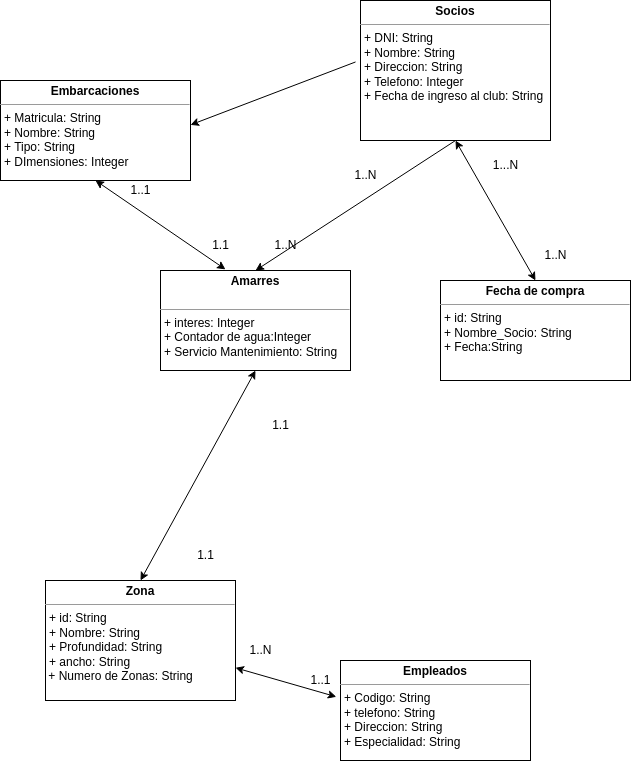

The diagram above was exported from draw.io. Its source (the exported page's mxGraphModel, read from the mxfile embedded in the PNG):
<mxGraphModel dx="1155" dy="635" grid="1" gridSize="10" guides="1" tooltips="1" connect="1" arrows="1" fold="1" page="1" pageScale="1" pageWidth="850" pageHeight="1100" background="#FFFFFF" math="0" shadow="0">
  <root>
    <mxCell id="0" />
    <mxCell id="1" parent="0" />
    <mxCell id="3" value="&lt;p style=&quot;margin:0px;margin-top:4px;text-align:center;&quot;&gt;&lt;b&gt;Amarres&lt;/b&gt;&lt;/p&gt;&lt;span style=&quot;color: rgba(0, 0, 0, 0); font-family: monospace; font-size: 0px;&quot;&gt;%3CmxGraphModel%3E%3Croot%3E%3CmxCell%20id%3D%220%22%2F%3E%3CmxCell%20id%3D%221%22%20parent%3D%220%22%2F%3E%3CmxCell%20id%3D%222%22%20value%3D%22%26lt%3Bp%20style%3D%26quot%3Bmargin%3A0px%3Bmargin-top%3A4px%3Btext-align%3Acenter%3B%26quot%3B%26gt%3B%26lt%3Bb%26gt%3BDoctor%26lt%3B%2Fb%26gt%3B%26lt%3B%2Fp%26gt%3B%26lt%3Bhr%20size%3D%26quot%3B1%26quot%3B%26gt%3B%26lt%3Bp%20style%3D%26quot%3Bborder-color%3A%20var(--border-color)%3B%20margin%3A%200px%200px%200px%204px%3B%26quot%3B%26gt%3B%2B%20id%3A%20String%26lt%3B%2Fp%26gt%3B%26lt%3Bp%20style%3D%26quot%3Bborder-color%3A%20var(--border-color)%3B%20margin%3A%200px%200px%200px%204px%3B%26quot%3B%26gt%3B%2B%20Nombre%3A%20String%26lt%3B%2Fp%26gt%3B%26lt%3Bp%20style%3D%26quot%3Bborder-color%3A%20var(--border-color)%3B%20margin%3A%200px%200px%200px%204px%3B%26quot%3B%26gt%3B%2B%20Direccion%3A%20String%26lt%3B%2Fp%26gt%3B%26lt%3Bp%20style%3D%26quot%3Bborder-color%3A%20var(--border-color)%3B%20margin%3A%200px%200px%200px%204px%3B%26quot%3B%26gt%3B%2B%20Tipo%20de%20doctor%3A%20String%26lt%3B%2Fp%26gt%3B%26lt%3Bhr%20size%3D%26quot%3B1%26quot%3B%26gt%3B%26lt%3Bp%20style%3D%26quot%3Bborder-color%3A%20var(--border-color)%3B%20margin%3A%200px%200px%200px%204px%3B%26quot%3B%26gt%3B%26lt%3Bspan%20style%3D%26quot%3Bborder-color%3A%20var(--border-color)%3B%20background-color%3A%20initial%3B%26quot%3B%26gt%3B%2B%20hace%20chequeo()%3A%20Void%26lt%3B%2Fspan%26gt%3B%26lt%3B%2Fp%26gt%3B%26lt%3Bp%20style%3D%26quot%3Bborder-color%3A%20var(--border-color)%3B%20margin%3A%200px%200px%200px%204px%3B%26quot%3B%26gt%3B%26lt%3Bspan%20style%3D%26quot%3Bborder-color%3A%20var(--border-color)%3B%20background-color%3A%20initial%3B%26quot%3B%26gt%3B%2B%20preescribe%20medicina()%3A%20Void%26lt%3Bbr%26gt%3B%26lt%3B%2Fspan%26gt%3B%26lt%3B%2Fp%26gt%3B%26lt%3Bp%20style%3D%26quot%3Bborder-color%3A%20var(--border-color)%3B%20margin%3A%200px%200px%200px%204px%3B%26quot%3B%26gt%3B%26lt%3Bspan%20style%3D%26quot%3Bborder-color%3A%20var(--border-color)%3B%20background-color%3A%20initial%3B%26quot%3B%26gt%3B%2B%20Hace%20operacion()%3A%20Void%26lt%3Bbr%26gt%3B%26lt%3B%2Fspan%26gt%3B%26lt%3B%2Fp%26gt%3B%26lt%3Bp%20style%3D%26quot%3Bborder-color%3A%20var(--border-color)%3B%20margin%3A%200px%200px%200px%204px%3B%26quot%3B%26gt%3B%26lt%3Bspan%20style%3D%26quot%3Bborder-color%3A%20var(--border-color)%3B%20background-color%3A%20initial%3B%26quot%3B%26gt%3B%26lt%3Bbr%26gt%3B%26lt%3B%2Fspan%26gt%3B%26lt%3B%2Fp%26gt%3B%22%20style%3D%22verticalAlign%3Dtop%3Balign%3Dleft%3Boverflow%3Dfill%3BfontSize%3D12%3BfontFamily%3DHelvetica%3Bhtml%3D1%3B%22%20vertex%3D%221%22%20parent%3D%221%22%3E%3CmxGeometry%20x%3D%2270%22%20y%3D%22420%22%20width%3D%22190%22%20height%3D%22180%22%20as%3D%22geometry%22%2F%3E%3C%2FmxCell%3E%3C%2Froot%3E%3C%2FmxGraphModel%3E&lt;/span&gt;&lt;hr size=&quot;1&quot;&gt;&lt;p style=&quot;border-color: var(--border-color); margin: 0px 0px 0px 4px;&quot;&gt;+ interes: Integer&lt;/p&gt;&lt;p style=&quot;border-color: var(--border-color); margin: 0px 0px 0px 4px;&quot;&gt;+ Contador de agua:Integer&amp;nbsp;&lt;/p&gt;&lt;p style=&quot;border-color: var(--border-color); margin: 0px 0px 0px 4px;&quot;&gt;+ Servicio Mantenimiento: String&lt;/p&gt;&lt;p style=&quot;border-color: var(--border-color); margin: 0px 0px 0px 4px;&quot;&gt;&lt;br&gt;&lt;/p&gt;&lt;p style=&quot;border-color: var(--border-color); margin: 0px 0px 0px 4px;&quot;&gt;&lt;span style=&quot;border-color: var(--border-color); background-color: initial;&quot;&gt;&lt;br&gt;&lt;/span&gt;&lt;/p&gt;" style="verticalAlign=top;align=left;overflow=fill;fontSize=12;fontFamily=Helvetica;html=1;" parent="1" vertex="1">
      <mxGeometry x="400" y="360" width="190" height="100" as="geometry" />
    </mxCell>
    <mxCell id="15" value="&lt;p style=&quot;margin:0px;margin-top:4px;text-align:center;&quot;&gt;&lt;b&gt;Embarcaciones&lt;/b&gt;&lt;/p&gt;&lt;hr size=&quot;1&quot;&gt;&lt;p style=&quot;border-color: var(--border-color); margin: 0px 0px 0px 4px;&quot;&gt;+ Matricula: String&lt;/p&gt;&lt;p style=&quot;border-color: var(--border-color); margin: 0px 0px 0px 4px;&quot;&gt;+ Nombre: String&lt;/p&gt;&lt;p style=&quot;border-color: var(--border-color); margin: 0px 0px 0px 4px;&quot;&gt;+ Tipo: String&lt;/p&gt;&lt;p style=&quot;border-color: var(--border-color); margin: 0px 0px 0px 4px;&quot;&gt;+ DImensiones: Integer&lt;/p&gt;&lt;p style=&quot;border-color: var(--border-color); margin: 0px 0px 0px 4px;&quot;&gt;&lt;br&gt;&lt;/p&gt;&lt;p style=&quot;border-color: var(--border-color); margin: 0px 0px 0px 4px;&quot;&gt;&lt;span style=&quot;border-color: var(--border-color); background-color: initial;&quot;&gt;&lt;br&gt;&lt;/span&gt;&lt;/p&gt;" style="verticalAlign=top;align=left;overflow=fill;fontSize=12;fontFamily=Helvetica;html=1;" parent="1" vertex="1">
      <mxGeometry x="240" y="170" width="190" height="100" as="geometry" />
    </mxCell>
    <mxCell id="16" value="&lt;p style=&quot;margin:0px;margin-top:4px;text-align:center;&quot;&gt;&lt;b&gt;Socios&lt;/b&gt;&lt;/p&gt;&lt;hr size=&quot;1&quot;&gt;&lt;p style=&quot;border-color: var(--border-color); margin: 0px 0px 0px 4px;&quot;&gt;+ DNI: String&lt;/p&gt;&lt;p style=&quot;border-color: var(--border-color); margin: 0px 0px 0px 4px;&quot;&gt;+ Nombre: String&lt;/p&gt;&lt;p style=&quot;border-color: var(--border-color); margin: 0px 0px 0px 4px;&quot;&gt;+ Direccion: String&lt;/p&gt;&lt;p style=&quot;border-color: var(--border-color); margin: 0px 0px 0px 4px;&quot;&gt;+ Telefono: Integer&lt;/p&gt;&lt;p style=&quot;border-color: var(--border-color); margin: 0px 0px 0px 4px;&quot;&gt;+ Fecha de ingreso al club: String&lt;br&gt;&lt;/p&gt;&lt;p style=&quot;border-color: var(--border-color); margin: 0px 0px 0px 4px;&quot;&gt;&lt;br&gt;&lt;/p&gt;&lt;p style=&quot;border-color: var(--border-color); margin: 0px 0px 0px 4px;&quot;&gt;&lt;span style=&quot;border-color: var(--border-color); background-color: initial;&quot;&gt;&lt;br&gt;&lt;/span&gt;&lt;/p&gt;" style="verticalAlign=top;align=left;overflow=fill;fontSize=12;fontFamily=Helvetica;html=1;" parent="1" vertex="1">
      <mxGeometry x="600" y="90" width="190" height="140" as="geometry" />
    </mxCell>
    <mxCell id="18" value="" style="endArrow=classic;html=1;entryX=1;entryY=0.444;entryDx=0;entryDy=0;entryPerimeter=0;exitX=-0.026;exitY=0.439;exitDx=0;exitDy=0;exitPerimeter=0;" edge="1" parent="1" source="16" target="15">
      <mxGeometry width="50" height="50" relative="1" as="geometry">
        <mxPoint x="580" y="410" as="sourcePoint" />
        <mxPoint x="630" y="360" as="targetPoint" />
      </mxGeometry>
    </mxCell>
    <mxCell id="20" value="" style="endArrow=classic;html=1;exitX=0.5;exitY=1;exitDx=0;exitDy=0;entryX=0.5;entryY=0;entryDx=0;entryDy=0;startArrow=classic;startFill=1;" edge="1" parent="1" source="16" target="22">
      <mxGeometry width="50" height="50" relative="1" as="geometry">
        <mxPoint x="600" y="239.99999999999997" as="sourcePoint" />
        <mxPoint x="434.94" y="240.9" as="targetPoint" />
      </mxGeometry>
    </mxCell>
    <mxCell id="22" value="&lt;p style=&quot;margin:0px;margin-top:4px;text-align:center;&quot;&gt;&lt;b&gt;Fecha de compra&lt;/b&gt;&lt;/p&gt;&lt;hr size=&quot;1&quot;&gt;&lt;p style=&quot;border-color: var(--border-color); margin: 0px 0px 0px 4px;&quot;&gt;+ id: String&lt;/p&gt;&lt;p style=&quot;border-color: var(--border-color); margin: 0px 0px 0px 4px;&quot;&gt;+ Nombre_Socio: String&lt;/p&gt;&lt;p style=&quot;border-color: var(--border-color); margin: 0px 0px 0px 4px;&quot;&gt;+ Fecha:String&lt;/p&gt;&lt;p style=&quot;border-color: var(--border-color); margin: 0px 0px 0px 4px;&quot;&gt;&lt;br&gt;&lt;/p&gt;" style="verticalAlign=top;align=left;overflow=fill;fontSize=12;fontFamily=Helvetica;html=1;" vertex="1" parent="1">
      <mxGeometry x="680" y="370" width="190" height="100" as="geometry" />
    </mxCell>
    <mxCell id="24" value="" style="endArrow=classic;html=1;exitX=0.5;exitY=1;exitDx=0;exitDy=0;entryX=0.5;entryY=0;entryDx=0;entryDy=0;" edge="1" parent="1" source="16" target="3">
      <mxGeometry width="50" height="50" relative="1" as="geometry">
        <mxPoint x="390" y="290" as="sourcePoint" />
        <mxPoint x="420" y="340" as="targetPoint" />
      </mxGeometry>
    </mxCell>
    <mxCell id="25" value="1...N" style="text;html=1;align=center;verticalAlign=middle;resizable=0;points=[];autosize=1;strokeColor=none;fillColor=none;" vertex="1" parent="1">
      <mxGeometry x="720" y="240" width="50" height="30" as="geometry" />
    </mxCell>
    <mxCell id="26" value="1..N" style="text;html=1;align=center;verticalAlign=middle;resizable=0;points=[];autosize=1;strokeColor=none;fillColor=none;" vertex="1" parent="1">
      <mxGeometry x="770" y="330" width="50" height="30" as="geometry" />
    </mxCell>
    <mxCell id="27" value="1..N" style="text;html=1;align=center;verticalAlign=middle;resizable=0;points=[];autosize=1;strokeColor=none;fillColor=none;" vertex="1" parent="1">
      <mxGeometry x="500" y="320" width="50" height="30" as="geometry" />
    </mxCell>
    <mxCell id="28" value="1..N" style="text;html=1;align=center;verticalAlign=middle;resizable=0;points=[];autosize=1;strokeColor=none;fillColor=none;" vertex="1" parent="1">
      <mxGeometry x="580" y="250" width="50" height="30" as="geometry" />
    </mxCell>
    <mxCell id="29" value="" style="endArrow=classic;html=1;entryX=0.342;entryY=-0.011;entryDx=0;entryDy=0;entryPerimeter=0;exitX=0.5;exitY=1;exitDx=0;exitDy=0;startArrow=classic;startFill=1;" edge="1" parent="1" source="15" target="3">
      <mxGeometry width="50" height="50" relative="1" as="geometry">
        <mxPoint x="270" y="350" as="sourcePoint" />
        <mxPoint x="505" y="370" as="targetPoint" />
      </mxGeometry>
    </mxCell>
    <mxCell id="30" value="1..1" style="text;html=1;align=center;verticalAlign=middle;resizable=0;points=[];autosize=1;strokeColor=none;fillColor=none;" vertex="1" parent="1">
      <mxGeometry x="360" y="265" width="40" height="30" as="geometry" />
    </mxCell>
    <mxCell id="32" value="1.1" style="text;html=1;align=center;verticalAlign=middle;resizable=0;points=[];autosize=1;strokeColor=none;fillColor=none;" vertex="1" parent="1">
      <mxGeometry x="440" y="320" width="40" height="30" as="geometry" />
    </mxCell>
    <mxCell id="33" value="&lt;p style=&quot;margin:0px;margin-top:4px;text-align:center;&quot;&gt;&lt;b&gt;Zona&lt;/b&gt;&lt;/p&gt;&lt;hr size=&quot;1&quot;&gt;&lt;p style=&quot;border-color: var(--border-color); margin: 0px 0px 0px 4px;&quot;&gt;+ id: String&lt;/p&gt;&lt;p style=&quot;border-color: var(--border-color); margin: 0px 0px 0px 4px;&quot;&gt;+ Nombre: String&lt;/p&gt;&lt;p style=&quot;border-color: var(--border-color); margin: 0px 0px 0px 4px;&quot;&gt;+ Profundidad: String&lt;/p&gt;&lt;p style=&quot;border-color: var(--border-color); margin: 0px 0px 0px 4px;&quot;&gt;+ ancho: String&lt;/p&gt;&amp;nbsp;+ Numero de Zonas: String&lt;p style=&quot;border-color: var(--border-color); margin: 0px 0px 0px 4px;&quot;&gt;&lt;span style=&quot;color: rgba(0, 0, 0, 0); font-family: monospace; font-size: 0px;&quot;&gt;%3CmxGraphModel%3E%3Croot%3E%3CmxCell%20id%3D%220%22%2F%3E%3CmxCell%20id%3D%221%22%20parent%3D%220%22%2F%3E%3CmxCell%20id%3D%222%22%20value%3D%22%26lt%3Bp%20style%3D%26quot%3Bmargin%3A0px%3Bmargin-top%3A4px%3Btext-align%3Acenter%3B%26quot%3B%26gt%3B%26lt%3Bb%26gt%3BDoctor%26lt%3B%2Fb%26gt%3B%26lt%3B%2Fp%26gt%3B%26lt%3Bhr%20size%3D%26quot%3B1%26quot%3B%26gt%3B%26lt%3Bp%20style%3D%26quot%3Bborder-color%3A%20var(--border-color)%3B%20margin%3A%200px%200px%200px%204px%3B%26quot%3B%26gt%3B%2B%20id%3A%20String%26lt%3B%2Fp%26gt%3B%26lt%3Bp%20style%3D%26quot%3Bborder-color%3A%20var(--border-color)%3B%20margin%3A%200px%200px%200px%204px%3B%26quot%3B%26gt%3B%2B%20Nombre%3A%20String%26lt%3B%2Fp%26gt%3B%26lt%3Bp%20style%3D%26quot%3Bborder-color%3A%20var(--border-color)%3B%20margin%3A%200px%200px%200px%204px%3B%26quot%3B%26gt%3B%2B%20Direccion%3A%20String%26lt%3B%2Fp%26gt%3B%26lt%3Bp%20style%3D%26quot%3Bborder-color%3A%20var(--border-color)%3B%20margin%3A%200px%200px%200px%204px%3B%26quot%3B%26gt%3B%2B%20Tipo%20de%20doctor%3A%20String%26lt%3B%2Fp%26gt%3B%26lt%3Bhr%20size%3D%26quot%3B1%26quot%3B%26gt%3B%26lt%3Bp%20style%3D%26quot%3Bborder-color%3A%20var(--border-color)%3B%20margin%3A%200px%200px%200px%204px%3B%26quot%3B%26gt%3B%26lt%3Bspan%20style%3D%26quot%3Bborder-color%3A%20var(--border-color)%3B%20background-color%3A%20initial%3B%26quot%3B%26gt%3B%2B%20hace%20chequeo()%3A%20Void%26lt%3B%2Fspan%26gt%3B%26lt%3B%2Fp%26gt%3B%26lt%3Bp%20style%3D%26quot%3Bborder-color%3A%20var(--border-color)%3B%20margin%3A%200px%200px%200px%204px%3B%26quot%3B%26gt%3B%26lt%3Bspan%20style%3D%26quot%3Bborder-color%3A%20var(--border-color)%3B%20background-color%3A%20initial%3B%26quot%3B%26gt%3B%2B%20preescribe%20medicina()%3A%20Void%26lt%3Bbr%26gt%3B%26lt%3B%2Fspan%26gt%3B%26lt%3B%2Fp%26gt%3B%26lt%3Bp%20style%3D%26quot%3Bborder-color%3A%20var(--border-color)%3B%20margin%3A%200px%200px%200px%204px%3B%26quot%3B%26gt%3B%26lt%3Bspan%20style%3D%26quot%3Bborder-color%3A%20var(--border-color)%3B%20background-color%3A%20initial%3B%26quot%3B%26gt%3B%2B%20Hace%20operacion()%3A%20Void%26lt%3Bbr%26gt%3B%26lt%3B%2Fspan%26gt%3B%26lt%3B%2Fp%26gt%3B%26lt%3Bp%20style%3D%26quot%3Bborder-color%3A%20var(--border-color)%3B%20margin%3A%200px%200px%200px%204px%3B%26quot%3B%26gt%3B%26lt%3Bspan%20style%3D%26quot%3Bborder-color%3A%20var(--border-color)%3B%20background-color%3A%20initial%3B%26quot%3B%26gt%3B%26lt%3Bbr%26gt%3B%26lt%3B%2Fspan%26gt%3B%26lt%3B%2Fp%26gt%3B%22%20style%3D%22verticalAlign%3Dtop%3Balign%3Dleft%3Boverflow%3Dfill%3BfontSize%3D12%3BfontFamily%3DHelvetica%3Bhtml%3D1%3B%22%20vertex%3D%221%22%20parent%3D%221%22%3E%3CmxGeometry%20x%3D%2250%22%20y%3D%22530%22%20width%3D%22190%22%20height%3D%22180%22%20as%3D%22geometry%22%2F%3E%3C%2FmxCell%3E%3C%2Froot%3E%3C%2FmxGraphModel%3E&lt;/span&gt;&lt;br&gt;&lt;/p&gt;&lt;p style=&quot;border-color: var(--border-color); margin: 0px 0px 0px 4px;&quot;&gt;&lt;br&gt;&lt;/p&gt;&lt;p style=&quot;border-color: var(--border-color); margin: 0px 0px 0px 4px;&quot;&gt;&lt;br&gt;&lt;/p&gt;" style="verticalAlign=top;align=left;overflow=fill;fontSize=12;fontFamily=Helvetica;html=1;" vertex="1" parent="1">
      <mxGeometry x="285" y="670" width="190" height="120" as="geometry" />
    </mxCell>
    <mxCell id="34" value="" style="endArrow=classic;startArrow=classic;html=1;exitX=0.5;exitY=0;exitDx=0;exitDy=0;entryX=0.5;entryY=1;entryDx=0;entryDy=0;" edge="1" parent="1" source="33" target="3">
      <mxGeometry width="50" height="50" relative="1" as="geometry">
        <mxPoint x="450" y="620" as="sourcePoint" />
        <mxPoint x="500" y="570" as="targetPoint" />
      </mxGeometry>
    </mxCell>
    <mxCell id="36" value="1.1" style="text;html=1;align=center;verticalAlign=middle;resizable=0;points=[];autosize=1;strokeColor=none;fillColor=none;" vertex="1" parent="1">
      <mxGeometry x="500" y="500" width="40" height="30" as="geometry" />
    </mxCell>
    <mxCell id="37" value="1.1" style="text;html=1;align=center;verticalAlign=middle;resizable=0;points=[];autosize=1;strokeColor=none;fillColor=none;" vertex="1" parent="1">
      <mxGeometry x="425" y="630" width="40" height="30" as="geometry" />
    </mxCell>
    <mxCell id="38" value="&lt;p style=&quot;margin:0px;margin-top:4px;text-align:center;&quot;&gt;&lt;b&gt;Empleados&lt;/b&gt;&lt;/p&gt;&lt;hr size=&quot;1&quot;&gt;&lt;p style=&quot;border-color: var(--border-color); margin: 0px 0px 0px 4px;&quot;&gt;+ Codigo: String&lt;/p&gt;&lt;p style=&quot;border-color: var(--border-color); margin: 0px 0px 0px 4px;&quot;&gt;+ telefono: String&lt;/p&gt;&lt;p style=&quot;border-color: var(--border-color); margin: 0px 0px 0px 4px;&quot;&gt;+ Direccion: String&lt;/p&gt;&lt;p style=&quot;border-color: var(--border-color); margin: 0px 0px 0px 4px;&quot;&gt;+ Especialidad: String&lt;/p&gt;&lt;p style=&quot;border-color: var(--border-color); margin: 0px 0px 0px 4px;&quot;&gt;&lt;br&gt;&lt;/p&gt;&lt;p style=&quot;border-color: var(--border-color); margin: 0px 0px 0px 4px;&quot;&gt;&lt;span style=&quot;border-color: var(--border-color); background-color: initial;&quot;&gt;&lt;br&gt;&lt;/span&gt;&lt;/p&gt;" style="verticalAlign=top;align=left;overflow=fill;fontSize=12;fontFamily=Helvetica;html=1;" vertex="1" parent="1">
      <mxGeometry x="580" y="750" width="190" height="100" as="geometry" />
    </mxCell>
    <mxCell id="43" value="" style="endArrow=classic;startArrow=classic;html=1;entryX=-0.022;entryY=0.363;entryDx=0;entryDy=0;entryPerimeter=0;" edge="1" parent="1" source="33" target="38">
      <mxGeometry width="50" height="50" relative="1" as="geometry">
        <mxPoint x="460" y="740" as="sourcePoint" />
        <mxPoint x="510" y="690" as="targetPoint" />
      </mxGeometry>
    </mxCell>
    <mxCell id="44" value="1..1" style="text;html=1;align=center;verticalAlign=middle;resizable=0;points=[];autosize=1;strokeColor=none;fillColor=none;" vertex="1" parent="1">
      <mxGeometry x="540" y="755" width="40" height="30" as="geometry" />
    </mxCell>
    <mxCell id="45" value="1..N" style="text;html=1;align=center;verticalAlign=middle;resizable=0;points=[];autosize=1;strokeColor=none;fillColor=none;" vertex="1" parent="1">
      <mxGeometry x="475" y="725" width="50" height="30" as="geometry" />
    </mxCell>
  </root>
</mxGraphModel>